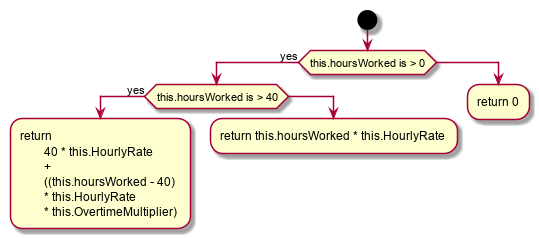

The diagram above was rendered by PlantUML. Its source (embedded in the PNG):
@startuml
start
if (this.hoursWorked is > 0) then (yes)
	if (this.hoursWorked is > 40) then (yes)
		:return 
			40 * this.HourlyRate
			+
			((this.hoursWorked - 40) 
			* this.HourlyRate 
			* this.OvertimeMultiplier);
		detach
	else
		:return this.hoursWorked * this.HourlyRate;
		detach
	endif
else 
	:return 0;
	detach
endif
@enduml